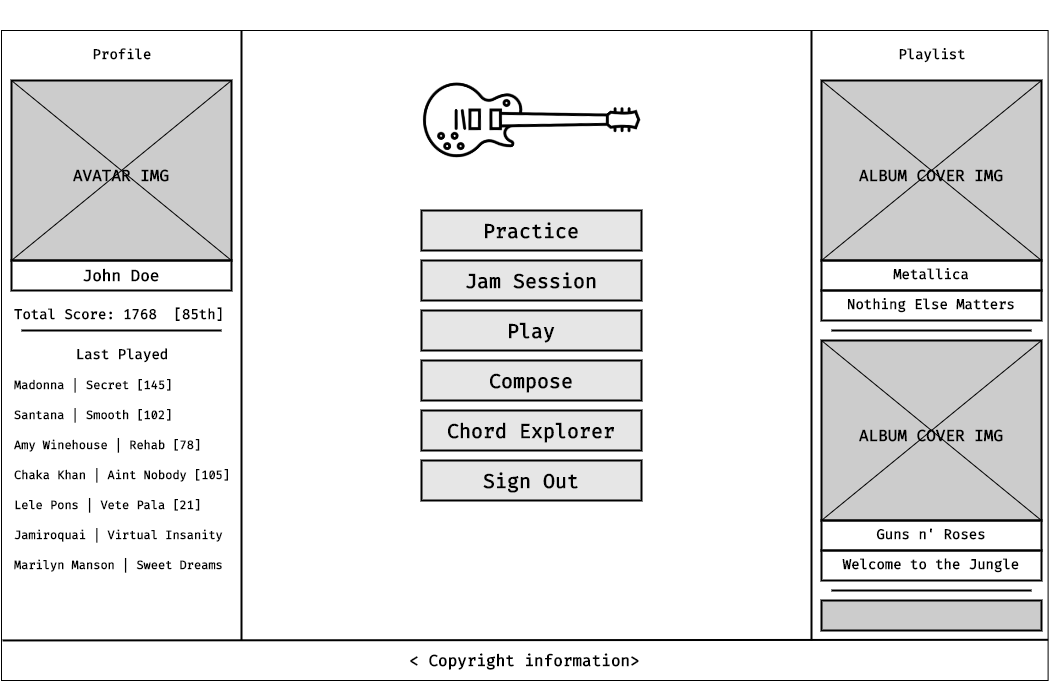

The diagram above was exported from draw.io. Its source (the exported page's mxGraphModel, read from the mxfile embedded in the PNG):
<mxGraphModel dx="1408" dy="891" grid="1" gridSize="10" guides="1" tooltips="1" connect="1" arrows="1" fold="1" page="1" pageScale="1" pageWidth="1920" pageHeight="1200" math="0" shadow="0">
  <root>
    <mxCell id="0" />
    <mxCell id="1" parent="0" />
    <mxCell id="nGdP3LylCk8Oz9zB79LH-1" value="" style="rounded=0;whiteSpace=wrap;html=1;" vertex="1" parent="1">
      <mxGeometry x="400" y="280" width="1046.61" height="650" as="geometry" />
    </mxCell>
    <mxCell id="nGdP3LylCk8Oz9zB79LH-2" value="" style="shape=image;aspect=fixed;image=data:image/png,(base64 omitted: 17396 chars);rotation=45;" vertex="1" parent="1">
      <mxGeometry x="840" y="285" width="170" height="170" as="geometry" />
    </mxCell>
    <mxCell id="nGdP3LylCk8Oz9zB79LH-33" value="" style="endArrow=none;html=1;rounded=0;strokeWidth=2;" edge="1" parent="1">
      <mxGeometry width="50" height="50" relative="1" as="geometry">
        <mxPoint x="1210" y="890" as="sourcePoint" />
        <mxPoint x="1210" y="280" as="targetPoint" />
      </mxGeometry>
    </mxCell>
    <mxCell id="nGdP3LylCk8Oz9zB79LH-34" value="" style="endArrow=none;html=1;rounded=0;strokeWidth=2;entryX=0.001;entryY=0.943;entryDx=0;entryDy=0;entryPerimeter=0;exitX=1;exitY=0.942;exitDx=0;exitDy=0;exitPerimeter=0;" edge="1" parent="1">
      <mxGeometry width="50" height="50" relative="1" as="geometry">
        <mxPoint x="1446.6099999999997" y="889.3" as="sourcePoint" />
        <mxPoint x="401.0466100000001" y="889.9499999999998" as="targetPoint" />
      </mxGeometry>
    </mxCell>
    <mxCell id="nGdP3LylCk8Oz9zB79LH-35" value="&amp;lt; Copyright information&amp;gt;" style="rounded=0;whiteSpace=wrap;html=1;fillColor=none;strokeWidth=2;fontStyle=1;fontFamily=Fira Code;fontSource=https%3A%2F%2Ffonts.googleapis.com%2Fcss%3Ffamily%3DFira%2BCode;fontSize=16;strokeColor=none;" vertex="1" parent="1">
      <mxGeometry x="400" y="890" width="1047" height="40" as="geometry" />
    </mxCell>
    <mxCell id="nGdP3LylCk8Oz9zB79LH-47" value="Playlist" style="rounded=0;whiteSpace=wrap;html=1;fillColor=none;fontSize=14;fontFamily=Fira Code;fontSource=https%3A%2F%2Ffonts.googleapis.com%2Fcss%3Ffamily%3DFira%2BCode;fontStyle=1;strokeWidth=2;strokeColor=none;align=center;" vertex="1" parent="1">
      <mxGeometry x="1221" y="290" width="220" height="30" as="geometry" />
    </mxCell>
    <mxCell id="nGdP3LylCk8Oz9zB79LH-48" value="" style="endArrow=none;html=1;rounded=0;strokeWidth=2;entryX=1;entryY=1;entryDx=0;entryDy=0;" edge="1" parent="1">
      <mxGeometry width="50" height="50" relative="1" as="geometry">
        <mxPoint x="1230" y="580" as="sourcePoint" />
        <mxPoint x="1430" y="580" as="targetPoint" />
      </mxGeometry>
    </mxCell>
    <mxCell id="nGdP3LylCk8Oz9zB79LH-50" value="" style="rounded=0;whiteSpace=wrap;html=1;fillColor=#CCCCCC;fontSize=25;fontFamily=Fira Code;fontSource=https%3A%2F%2Ffonts.googleapis.com%2Fcss%3Ffamily%3DFira%2BCode;fontStyle=1;strokeWidth=2;" vertex="1" parent="1">
      <mxGeometry x="1220" y="330" width="220" height="180" as="geometry" />
    </mxCell>
    <mxCell id="nGdP3LylCk8Oz9zB79LH-51" value="" style="endArrow=none;html=1;rounded=0;entryX=1;entryY=1;entryDx=0;entryDy=0;exitX=1;exitY=0;exitDx=0;exitDy=0;" edge="1" parent="1" target="nGdP3LylCk8Oz9zB79LH-50">
      <mxGeometry width="50" height="50" relative="1" as="geometry">
        <mxPoint x="1220" y="330" as="sourcePoint" />
        <mxPoint x="1150" y="270" as="targetPoint" />
      </mxGeometry>
    </mxCell>
    <mxCell id="nGdP3LylCk8Oz9zB79LH-52" value="" style="endArrow=none;html=1;rounded=0;entryX=1;entryY=0;entryDx=0;entryDy=0;exitX=0;exitY=1;exitDx=0;exitDy=0;" edge="1" parent="1" source="nGdP3LylCk8Oz9zB79LH-50" target="nGdP3LylCk8Oz9zB79LH-50">
      <mxGeometry width="50" height="50" relative="1" as="geometry">
        <mxPoint x="1100" y="320" as="sourcePoint" />
        <mxPoint x="1150" y="270" as="targetPoint" />
      </mxGeometry>
    </mxCell>
    <mxCell id="nGdP3LylCk8Oz9zB79LH-53" value="ALBUM COVER IMG" style="rounded=0;whiteSpace=wrap;html=1;fillColor=none;strokeWidth=2;fontStyle=1;fontFamily=Fira Code;fontSource=https%3A%2F%2Ffonts.googleapis.com%2Fcss%3Ffamily%3DFira%2BCode;fontSize=16;strokeColor=none;" vertex="1" parent="1">
      <mxGeometry x="1220" y="380" width="220" height="90" as="geometry" />
    </mxCell>
    <mxCell id="nGdP3LylCk8Oz9zB79LH-54" value="Metallica" style="rounded=0;whiteSpace=wrap;html=1;fillColor=none;fontSize=14;fontFamily=Fira Code;fontSource=https%3A%2F%2Ffonts.googleapis.com%2Fcss%3Ffamily%3DFira%2BCode;fontStyle=1;strokeWidth=2;" vertex="1" parent="1">
      <mxGeometry x="1220" y="510" width="220" height="30" as="geometry" />
    </mxCell>
    <mxCell id="nGdP3LylCk8Oz9zB79LH-60" value="Nothing Else Matters" style="rounded=0;whiteSpace=wrap;html=1;fillColor=none;fontSize=14;fontFamily=Fira Code;fontSource=https%3A%2F%2Ffonts.googleapis.com%2Fcss%3Ffamily%3DFira%2BCode;fontStyle=1;strokeWidth=2;" vertex="1" parent="1">
      <mxGeometry x="1220" y="540" width="220" height="30" as="geometry" />
    </mxCell>
    <mxCell id="nGdP3LylCk8Oz9zB79LH-62" value="" style="endArrow=none;html=1;rounded=0;strokeWidth=2;" edge="1" parent="1">
      <mxGeometry width="50" height="50" relative="1" as="geometry">
        <mxPoint x="640" y="890" as="sourcePoint" />
        <mxPoint x="640" y="280" as="targetPoint" />
      </mxGeometry>
    </mxCell>
    <mxCell id="nGdP3LylCk8Oz9zB79LH-63" value="" style="rounded=0;whiteSpace=wrap;html=1;fillColor=#CCCCCC;fontSize=25;fontFamily=Fira Code;fontSource=https%3A%2F%2Ffonts.googleapis.com%2Fcss%3Ffamily%3DFira%2BCode;fontStyle=1;strokeWidth=2;" vertex="1" parent="1">
      <mxGeometry x="410" y="330" width="220" height="180" as="geometry" />
    </mxCell>
    <mxCell id="nGdP3LylCk8Oz9zB79LH-64" value="" style="endArrow=none;html=1;rounded=0;entryX=1;entryY=1;entryDx=0;entryDy=0;exitX=1;exitY=0;exitDx=0;exitDy=0;" edge="1" parent="1" target="nGdP3LylCk8Oz9zB79LH-63">
      <mxGeometry width="50" height="50" relative="1" as="geometry">
        <mxPoint x="410" y="330" as="sourcePoint" />
        <mxPoint x="340" y="270" as="targetPoint" />
      </mxGeometry>
    </mxCell>
    <mxCell id="nGdP3LylCk8Oz9zB79LH-65" value="" style="endArrow=none;html=1;rounded=0;entryX=1;entryY=0;entryDx=0;entryDy=0;exitX=0;exitY=1;exitDx=0;exitDy=0;" edge="1" parent="1" source="nGdP3LylCk8Oz9zB79LH-63" target="nGdP3LylCk8Oz9zB79LH-63">
      <mxGeometry width="50" height="50" relative="1" as="geometry">
        <mxPoint x="290" y="320" as="sourcePoint" />
        <mxPoint x="340" y="270" as="targetPoint" />
      </mxGeometry>
    </mxCell>
    <mxCell id="nGdP3LylCk8Oz9zB79LH-66" value="AVATAR IMG" style="rounded=0;whiteSpace=wrap;html=1;fillColor=none;strokeWidth=2;fontStyle=1;fontFamily=Fira Code;fontSource=https%3A%2F%2Ffonts.googleapis.com%2Fcss%3Ffamily%3DFira%2BCode;fontSize=16;strokeColor=none;" vertex="1" parent="1">
      <mxGeometry x="410" y="380" width="220" height="90" as="geometry" />
    </mxCell>
    <mxCell id="nGdP3LylCk8Oz9zB79LH-67" value="John Doe" style="rounded=0;whiteSpace=wrap;html=1;fillColor=none;fontSize=16;fontFamily=Fira Code;fontSource=https%3A%2F%2Ffonts.googleapis.com%2Fcss%3Ffamily%3DFira%2BCode;fontStyle=1;strokeWidth=2;" vertex="1" parent="1">
      <mxGeometry x="410" y="510" width="220" height="30" as="geometry" />
    </mxCell>
    <mxCell id="nGdP3LylCk8Oz9zB79LH-68" value="&lt;font style=&quot;font-size: 14px;&quot;&gt;Total Score: 1768&amp;nbsp; [85th]&lt;/font&gt;" style="rounded=0;whiteSpace=wrap;html=1;fillColor=none;fontSize=12;fontFamily=Fira Code;fontSource=https%3A%2F%2Ffonts.googleapis.com%2Fcss%3Ffamily%3DFira%2BCode;fontStyle=1;strokeWidth=2;strokeColor=none;align=left;" vertex="1" parent="1">
      <mxGeometry x="411" y="550" width="220" height="30" as="geometry" />
    </mxCell>
    <mxCell id="nGdP3LylCk8Oz9zB79LH-79" value="" style="rounded=0;whiteSpace=wrap;html=1;fillColor=#CCCCCC;fontSize=25;fontFamily=Fira Code;fontSource=https%3A%2F%2Ffonts.googleapis.com%2Fcss%3Ffamily%3DFira%2BCode;fontStyle=1;strokeWidth=2;" vertex="1" parent="1">
      <mxGeometry x="1220" y="590" width="220" height="180" as="geometry" />
    </mxCell>
    <mxCell id="nGdP3LylCk8Oz9zB79LH-80" value="" style="endArrow=none;html=1;rounded=0;entryX=1;entryY=1;entryDx=0;entryDy=0;exitX=1;exitY=0;exitDx=0;exitDy=0;" edge="1" parent="1" target="nGdP3LylCk8Oz9zB79LH-79">
      <mxGeometry width="50" height="50" relative="1" as="geometry">
        <mxPoint x="1220" y="590" as="sourcePoint" />
        <mxPoint x="1150" y="530" as="targetPoint" />
      </mxGeometry>
    </mxCell>
    <mxCell id="nGdP3LylCk8Oz9zB79LH-81" value="" style="endArrow=none;html=1;rounded=0;entryX=1;entryY=0;entryDx=0;entryDy=0;exitX=0;exitY=1;exitDx=0;exitDy=0;" edge="1" parent="1" source="nGdP3LylCk8Oz9zB79LH-79" target="nGdP3LylCk8Oz9zB79LH-79">
      <mxGeometry width="50" height="50" relative="1" as="geometry">
        <mxPoint x="1100" y="580" as="sourcePoint" />
        <mxPoint x="1150" y="530" as="targetPoint" />
      </mxGeometry>
    </mxCell>
    <mxCell id="nGdP3LylCk8Oz9zB79LH-82" value="ALBUM COVER IMG" style="rounded=0;whiteSpace=wrap;html=1;fillColor=none;strokeWidth=2;fontStyle=1;fontFamily=Fira Code;fontSource=https%3A%2F%2Ffonts.googleapis.com%2Fcss%3Ffamily%3DFira%2BCode;fontSize=16;strokeColor=none;" vertex="1" parent="1">
      <mxGeometry x="1220" y="640" width="220" height="90" as="geometry" />
    </mxCell>
    <mxCell id="nGdP3LylCk8Oz9zB79LH-83" value="Guns n' Roses" style="rounded=0;whiteSpace=wrap;html=1;fillColor=none;fontSize=14;fontFamily=Fira Code;fontSource=https%3A%2F%2Ffonts.googleapis.com%2Fcss%3Ffamily%3DFira%2BCode;fontStyle=1;strokeWidth=2;" vertex="1" parent="1">
      <mxGeometry x="1220" y="770" width="220" height="30" as="geometry" />
    </mxCell>
    <mxCell id="nGdP3LylCk8Oz9zB79LH-84" value="Welcome to the Jungle" style="rounded=0;whiteSpace=wrap;html=1;fillColor=none;fontSize=14;fontFamily=Fira Code;fontSource=https%3A%2F%2Ffonts.googleapis.com%2Fcss%3Ffamily%3DFira%2BCode;fontStyle=1;strokeWidth=2;" vertex="1" parent="1">
      <mxGeometry x="1220" y="800" width="220" height="30" as="geometry" />
    </mxCell>
    <mxCell id="nGdP3LylCk8Oz9zB79LH-87" value="" style="endArrow=none;html=1;rounded=0;strokeWidth=2;entryX=1;entryY=1;entryDx=0;entryDy=0;" edge="1" parent="1">
      <mxGeometry width="50" height="50" relative="1" as="geometry">
        <mxPoint x="1230" y="840" as="sourcePoint" />
        <mxPoint x="1430" y="840" as="targetPoint" />
      </mxGeometry>
    </mxCell>
    <mxCell id="nGdP3LylCk8Oz9zB79LH-88" value="" style="rounded=0;whiteSpace=wrap;html=1;fillColor=#CCCCCC;fontSize=25;fontFamily=Fira Code;fontSource=https%3A%2F%2Ffonts.googleapis.com%2Fcss%3Ffamily%3DFira%2BCode;fontStyle=1;strokeWidth=2;" vertex="1" parent="1">
      <mxGeometry x="1220" y="850" width="220" height="30" as="geometry" />
    </mxCell>
    <mxCell id="nGdP3LylCk8Oz9zB79LH-89" value="" style="endArrow=none;html=1;rounded=0;strokeWidth=2;entryX=1;entryY=1;entryDx=0;entryDy=0;" edge="1" parent="1">
      <mxGeometry width="50" height="50" relative="1" as="geometry">
        <mxPoint x="420" y="580" as="sourcePoint" />
        <mxPoint x="620" y="580" as="targetPoint" />
      </mxGeometry>
    </mxCell>
    <mxCell id="nGdP3LylCk8Oz9zB79LH-90" value="Last Played" style="rounded=0;whiteSpace=wrap;html=1;fillColor=none;fontSize=14;fontFamily=Fira Code;fontSource=https%3A%2F%2Ffonts.googleapis.com%2Fcss%3Ffamily%3DFira%2BCode;fontStyle=1;strokeWidth=2;strokeColor=none;align=center;" vertex="1" parent="1">
      <mxGeometry x="411" y="590" width="220" height="30" as="geometry" />
    </mxCell>
    <mxCell id="nGdP3LylCk8Oz9zB79LH-91" value="Madonna | Secret [145]" style="rounded=0;whiteSpace=wrap;html=1;fillColor=none;fontSize=12;fontFamily=Fira Code;fontSource=https%3A%2F%2Ffonts.googleapis.com%2Fcss%3Ffamily%3DFira%2BCode;fontStyle=1;strokeWidth=2;strokeColor=none;align=left;" vertex="1" parent="1">
      <mxGeometry x="411" y="620" width="220" height="30" as="geometry" />
    </mxCell>
    <mxCell id="nGdP3LylCk8Oz9zB79LH-92" value="Santana | Smooth [102]" style="rounded=0;whiteSpace=wrap;html=1;fillColor=none;fontSize=12;fontFamily=Fira Code;fontSource=https%3A%2F%2Ffonts.googleapis.com%2Fcss%3Ffamily%3DFira%2BCode;fontStyle=1;strokeWidth=2;strokeColor=none;align=left;" vertex="1" parent="1">
      <mxGeometry x="411" y="650" width="220" height="30" as="geometry" />
    </mxCell>
    <mxCell id="nGdP3LylCk8Oz9zB79LH-93" value="Amy Winehouse | Rehab [78]" style="rounded=0;whiteSpace=wrap;html=1;fillColor=none;fontSize=12;fontFamily=Fira Code;fontSource=https%3A%2F%2Ffonts.googleapis.com%2Fcss%3Ffamily%3DFira%2BCode;fontStyle=1;strokeWidth=2;strokeColor=none;align=left;" vertex="1" parent="1">
      <mxGeometry x="411" y="680" width="220" height="30" as="geometry" />
    </mxCell>
    <mxCell id="nGdP3LylCk8Oz9zB79LH-94" value="Chaka Khan | Aint Nobody [105]" style="rounded=0;whiteSpace=wrap;html=1;fillColor=none;fontSize=12;fontFamily=Fira Code;fontSource=https%3A%2F%2Ffonts.googleapis.com%2Fcss%3Ffamily%3DFira%2BCode;fontStyle=1;strokeWidth=2;strokeColor=none;align=left;" vertex="1" parent="1">
      <mxGeometry x="411" y="710" width="220" height="30" as="geometry" />
    </mxCell>
    <mxCell id="nGdP3LylCk8Oz9zB79LH-95" value="Lele Pons | Vete Pala [21]" style="rounded=0;whiteSpace=wrap;html=1;fillColor=none;fontSize=12;fontFamily=Fira Code;fontSource=https%3A%2F%2Ffonts.googleapis.com%2Fcss%3Ffamily%3DFira%2BCode;fontStyle=1;strokeWidth=2;strokeColor=none;align=left;" vertex="1" parent="1">
      <mxGeometry x="411" y="740" width="220" height="30" as="geometry" />
    </mxCell>
    <mxCell id="nGdP3LylCk8Oz9zB79LH-96" value="Jamiroquai | Virtual Insanity&amp;nbsp;" style="rounded=0;whiteSpace=wrap;html=1;fillColor=none;fontSize=12;fontFamily=Fira Code;fontSource=https%3A%2F%2Ffonts.googleapis.com%2Fcss%3Ffamily%3DFira%2BCode;fontStyle=1;strokeWidth=2;strokeColor=none;align=left;" vertex="1" parent="1">
      <mxGeometry x="411" y="770" width="220" height="30" as="geometry" />
    </mxCell>
    <mxCell id="nGdP3LylCk8Oz9zB79LH-97" value="Marilyn Manson | Sweet Dreams" style="rounded=0;whiteSpace=wrap;html=1;fillColor=none;fontSize=12;fontFamily=Fira Code;fontSource=https%3A%2F%2Ffonts.googleapis.com%2Fcss%3Ffamily%3DFira%2BCode;fontStyle=1;strokeWidth=2;strokeColor=none;align=left;" vertex="1" parent="1">
      <mxGeometry x="411" y="800" width="220" height="30" as="geometry" />
    </mxCell>
    <mxCell id="nGdP3LylCk8Oz9zB79LH-99" value="Practice" style="rounded=0;whiteSpace=wrap;html=1;fillColor=#E6E6E6;fontSize=20;fontFamily=Fira Code;fontSource=https%3A%2F%2Ffonts.googleapis.com%2Fcss%3Ffamily%3DFira%2BCode;fontStyle=1;strokeWidth=2;" vertex="1" parent="1">
      <mxGeometry x="820" y="460" width="220" height="40" as="geometry" />
    </mxCell>
    <mxCell id="nGdP3LylCk8Oz9zB79LH-100" value="Profile" style="rounded=0;whiteSpace=wrap;html=1;fillColor=none;fontSize=14;fontFamily=Fira Code;fontSource=https%3A%2F%2Ffonts.googleapis.com%2Fcss%3Ffamily%3DFira%2BCode;fontStyle=1;strokeWidth=2;strokeColor=none;align=center;" vertex="1" parent="1">
      <mxGeometry x="411" y="290" width="220" height="30" as="geometry" />
    </mxCell>
    <mxCell id="nGdP3LylCk8Oz9zB79LH-101" value="Jam Session" style="rounded=0;whiteSpace=wrap;html=1;fillColor=#E6E6E6;fontSize=20;fontFamily=Fira Code;fontSource=https%3A%2F%2Ffonts.googleapis.com%2Fcss%3Ffamily%3DFira%2BCode;fontStyle=1;strokeWidth=2;" vertex="1" parent="1">
      <mxGeometry x="820" y="510" width="220" height="40" as="geometry" />
    </mxCell>
    <mxCell id="nGdP3LylCk8Oz9zB79LH-102" value="Play" style="rounded=0;whiteSpace=wrap;html=1;fillColor=#E6E6E6;fontSize=20;fontFamily=Fira Code;fontSource=https%3A%2F%2Ffonts.googleapis.com%2Fcss%3Ffamily%3DFira%2BCode;fontStyle=1;strokeWidth=2;" vertex="1" parent="1">
      <mxGeometry x="820" y="560" width="220" height="40" as="geometry" />
    </mxCell>
    <mxCell id="nGdP3LylCk8Oz9zB79LH-104" value="Compose" style="rounded=0;whiteSpace=wrap;html=1;fillColor=#E6E6E6;fontSize=20;fontFamily=Fira Code;fontSource=https%3A%2F%2Ffonts.googleapis.com%2Fcss%3Ffamily%3DFira%2BCode;fontStyle=1;strokeWidth=2;" vertex="1" parent="1">
      <mxGeometry x="820" y="610" width="220" height="40" as="geometry" />
    </mxCell>
    <mxCell id="nGdP3LylCk8Oz9zB79LH-105" value="Chord Explorer" style="rounded=0;whiteSpace=wrap;html=1;fillColor=#E6E6E6;fontSize=20;fontFamily=Fira Code;fontSource=https%3A%2F%2Ffonts.googleapis.com%2Fcss%3Ffamily%3DFira%2BCode;fontStyle=1;strokeWidth=2;" vertex="1" parent="1">
      <mxGeometry x="820" y="660" width="220" height="40" as="geometry" />
    </mxCell>
    <mxCell id="nGdP3LylCk8Oz9zB79LH-106" value="Sign Out" style="rounded=0;whiteSpace=wrap;html=1;fillColor=#E6E6E6;fontSize=20;fontFamily=Fira Code;fontSource=https%3A%2F%2Ffonts.googleapis.com%2Fcss%3Ffamily%3DFira%2BCode;fontStyle=1;strokeWidth=2;" vertex="1" parent="1">
      <mxGeometry x="820" y="710" width="220" height="40" as="geometry" />
    </mxCell>
  </root>
</mxGraphModel>